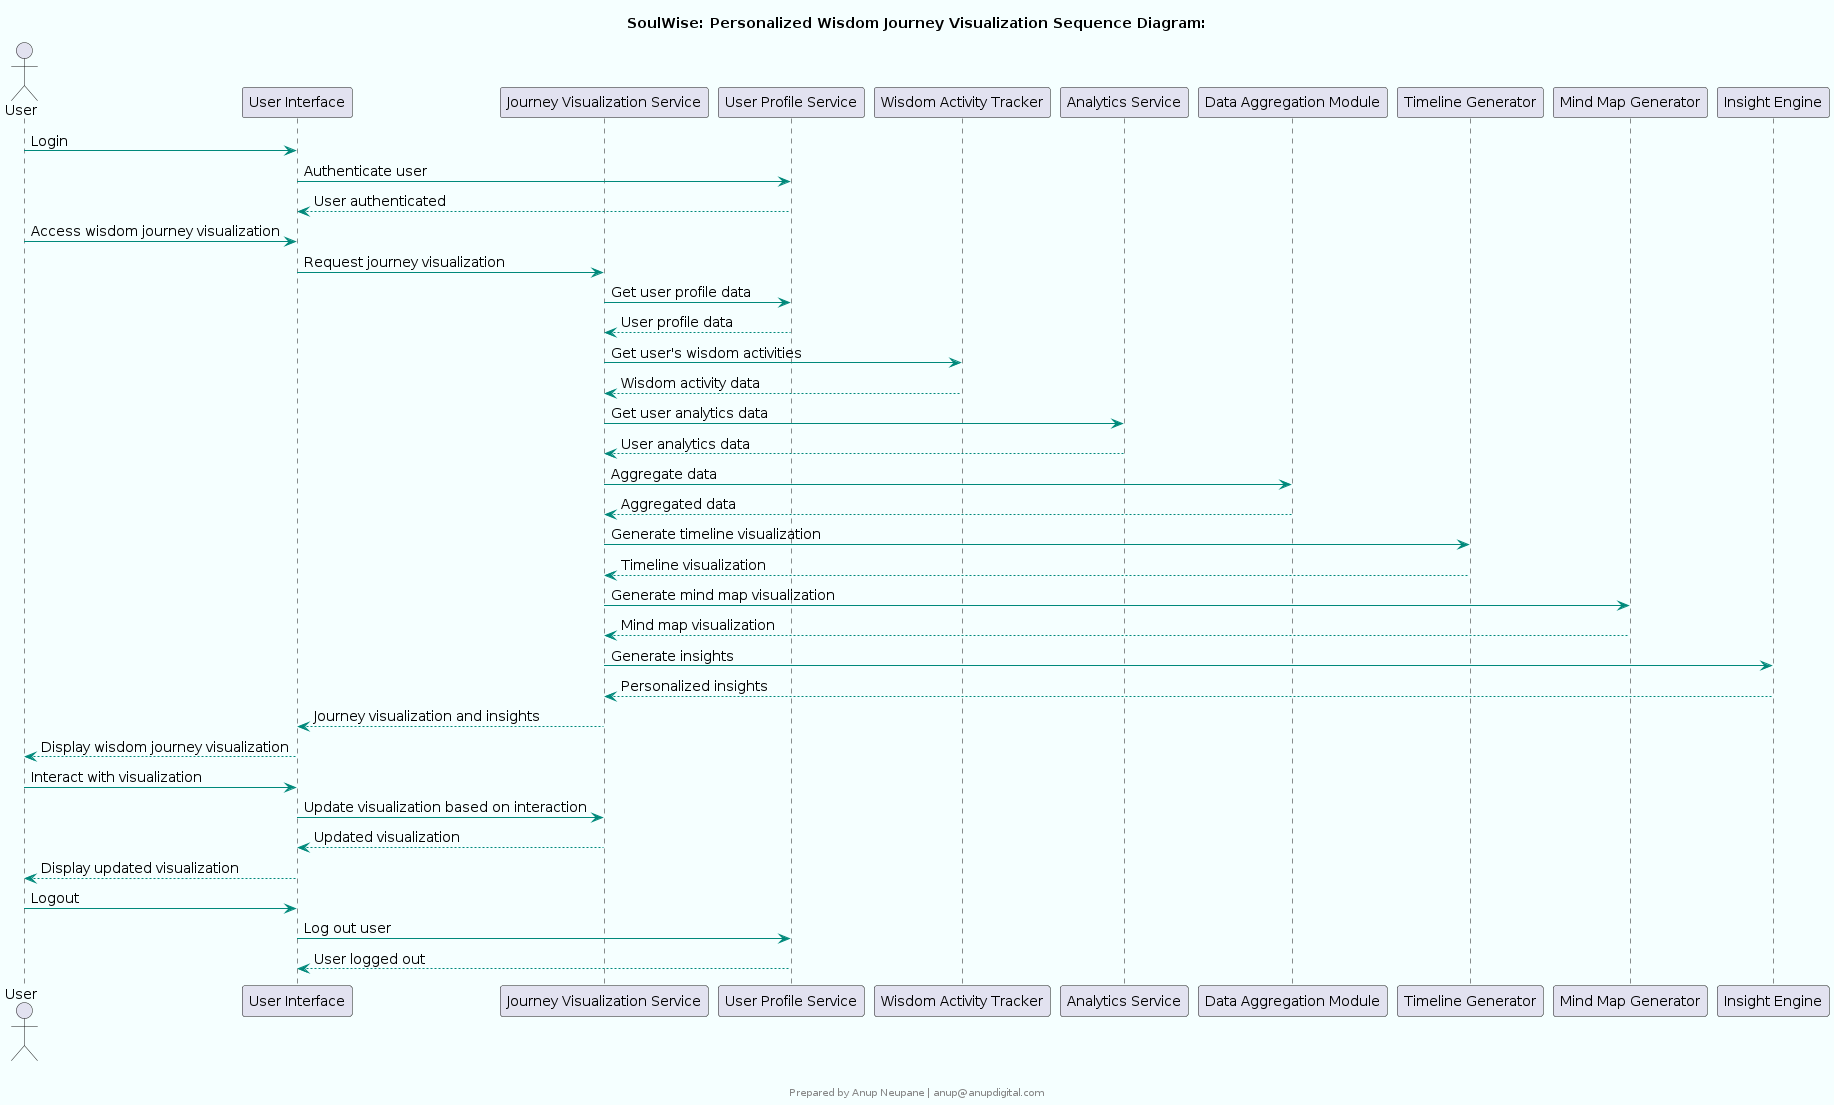

The diagram above was rendered by PlantUML. Its source (embedded in the PNG):
@startuml
skinparam componentStyle rectangle
skinparam backgroundColor #F5FFFF
skinparam componentBackgroundColor #E0F2F1
skinparam componentBorderColor #00897B
skinparam componentFontColor #000000
skinparam componentFontSize 14
skinparam componentFontName Arial
skinparam arrowColor #00897B
skinparam arrowFontColor #000000
skinparam arrowFontSize 14
skinparam arrowFontName Arial

title SoulWise: Personalized Wisdom Journey Visualization Sequence Diagram:

actor User
participant "User Interface" as UI
participant "Journey Visualization Service" as JVS
participant "User Profile Service" as UPS
participant "Wisdom Activity Tracker" as WAT
participant "Analytics Service" as AS
participant "Data Aggregation Module" as DAM
participant "Timeline Generator" as TG
participant "Mind Map Generator" as MMG
participant "Insight Engine" as IE

User -> UI: Login
UI -> UPS: Authenticate user
UPS --> UI: User authenticated
User -> UI: Access wisdom journey visualization
UI -> JVS: Request journey visualization
JVS -> UPS: Get user profile data
UPS --> JVS: User profile data
JVS -> WAT: Get user's wisdom activities
WAT --> JVS: Wisdom activity data
JVS -> AS: Get user analytics data
AS --> JVS: User analytics data
JVS -> DAM: Aggregate data
DAM --> JVS: Aggregated data
JVS -> TG: Generate timeline visualization
TG --> JVS: Timeline visualization
JVS -> MMG: Generate mind map visualization
MMG --> JVS: Mind map visualization
JVS -> IE: Generate insights
IE --> JVS: Personalized insights
JVS --> UI: Journey visualization and insights
UI --> User: Display wisdom journey visualization
User -> UI: Interact with visualization
UI -> JVS: Update visualization based on interaction
JVS --> UI: Updated visualization
UI --> User: Display updated visualization
User -> UI: Logout
UI -> UPS: Log out user
UPS --> UI: User logged out

footer 


Prepared by Anup Neupane | anup@anupdigital.com
endfooter
@enduml